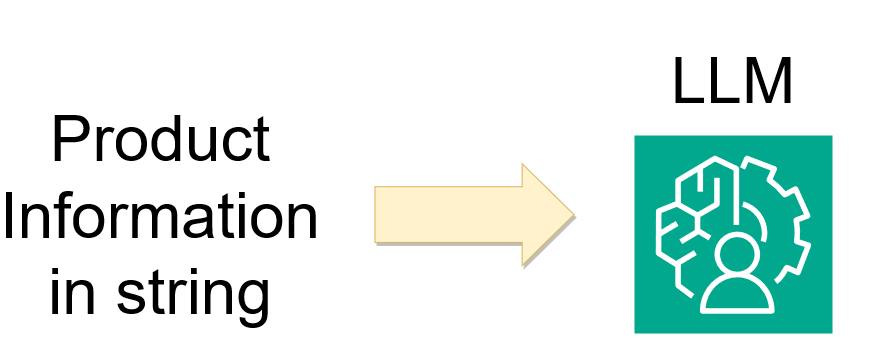

The diagram above was exported from draw.io. Its source (the exported page's mxGraphModel, read from the mxfile embedded in the PNG):
<mxGraphModel dx="255" dy="1015" grid="1" gridSize="10" guides="1" tooltips="1" connect="1" arrows="1" fold="1" page="1" pageScale="1" pageWidth="827" pageHeight="1169" math="0" shadow="0">
  <root>
    <mxCell id="0" />
    <mxCell id="1" parent="0" />
    <mxCell id="DKq20Blun7CDPkPsw0Yr-33" value="&lt;font style=&quot;font-size: 64px;&quot;&gt;Product Information in string&lt;br&gt;&lt;/font&gt;" style="text;html=1;strokeColor=none;fillColor=none;align=center;verticalAlign=middle;whiteSpace=wrap;rounded=0;" vertex="1" parent="1">
      <mxGeometry x="1980" y="540" width="312" height="250" as="geometry" />
    </mxCell>
    <mxCell id="DKq20Blun7CDPkPsw0Yr-35" value="" style="shape=flexArrow;endArrow=classic;html=1;rounded=0;endWidth=45.04201680672269;endSize=16.941176470588236;width=55.714285714285715;shadow=1;fillColor=#fff2cc;strokeColor=#d6b656;" edge="1" parent="1">
      <mxGeometry width="50" height="50" relative="1" as="geometry">
        <mxPoint x="2350" y="664.09" as="sourcePoint" />
        <mxPoint x="2550" y="664.09" as="targetPoint" />
      </mxGeometry>
    </mxCell>
    <mxCell id="DKq20Blun7CDPkPsw0Yr-36" value="" style="sketch=0;points=[[0,0,0],[0.25,0,0],[0.5,0,0],[0.75,0,0],[1,0,0],[0,1,0],[0.25,1,0],[0.5,1,0],[0.75,1,0],[1,1,0],[0,0.25,0],[0,0.5,0],[0,0.75,0],[1,0.25,0],[1,0.5,0],[1,0.75,0]];outlineConnect=0;fontColor=#232F3E;fillColor=#01A88D;strokeColor=#ffffff;dashed=0;verticalLabelPosition=bottom;verticalAlign=top;align=center;html=1;fontSize=12;fontStyle=0;aspect=fixed;shape=mxgraph.aws4.resourceIcon;resIcon=mxgraph.aws4.augmented_ai;" vertex="1" parent="1">
      <mxGeometry x="2610" y="585" width="198" height="198" as="geometry" />
    </mxCell>
    <mxCell id="DKq20Blun7CDPkPsw0Yr-37" value="&lt;font style=&quot;font-size: 64px;&quot;&gt;LLM&lt;/font&gt;" style="text;html=1;strokeColor=none;fillColor=none;align=center;verticalAlign=middle;whiteSpace=wrap;rounded=0;" vertex="1" parent="1">
      <mxGeometry x="2573" y="450" width="272" height="160" as="geometry" />
    </mxCell>
  </root>
</mxGraphModel>